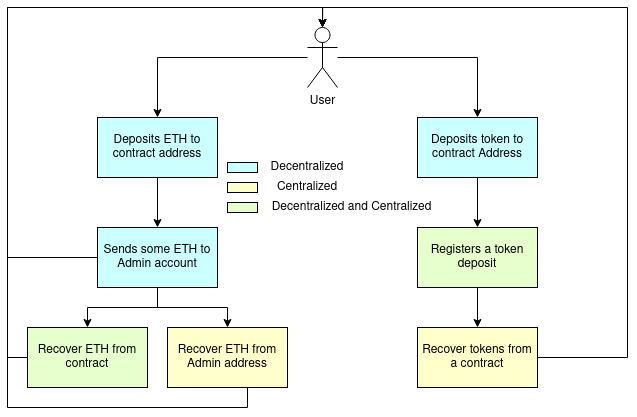

The diagram above was exported from draw.io. Its source (the exported page's mxGraphModel, read from the mxfile embedded in the PNG):
<mxGraphModel dx="1588" dy="2046" grid="1" gridSize="10" guides="1" tooltips="1" connect="1" arrows="1" fold="1" page="1" pageScale="1" pageWidth="850" pageHeight="1100" math="0" shadow="0">
  <root>
    <mxCell id="0" />
    <mxCell id="1" parent="0" />
    <mxCell id="5uh116Tk7WLw6z8wb5AQ-7" style="edgeStyle=orthogonalEdgeStyle;rounded=0;orthogonalLoop=1;jettySize=auto;html=1;exitX=0.5;exitY=1;exitDx=0;exitDy=0;" edge="1" parent="1" source="5uh116Tk7WLw6z8wb5AQ-1" target="5uh116Tk7WLw6z8wb5AQ-6">
      <mxGeometry relative="1" as="geometry" />
    </mxCell>
    <mxCell id="5uh116Tk7WLw6z8wb5AQ-1" value="Deposits ETH to contract address" style="rounded=0;whiteSpace=wrap;html=1;fillColor=#CCFFFF;" vertex="1" parent="1">
      <mxGeometry x="160" y="100" width="120" height="60" as="geometry" />
    </mxCell>
    <mxCell id="5uh116Tk7WLw6z8wb5AQ-3" style="edgeStyle=orthogonalEdgeStyle;rounded=0;orthogonalLoop=1;jettySize=auto;html=1;entryX=0.5;entryY=0;entryDx=0;entryDy=0;" edge="1" parent="1" source="5uh116Tk7WLw6z8wb5AQ-2" target="5uh116Tk7WLw6z8wb5AQ-1">
      <mxGeometry relative="1" as="geometry" />
    </mxCell>
    <mxCell id="5uh116Tk7WLw6z8wb5AQ-5" style="edgeStyle=orthogonalEdgeStyle;rounded=0;orthogonalLoop=1;jettySize=auto;html=1;" edge="1" parent="1" source="5uh116Tk7WLw6z8wb5AQ-2" target="5uh116Tk7WLw6z8wb5AQ-4">
      <mxGeometry relative="1" as="geometry" />
    </mxCell>
    <mxCell id="5uh116Tk7WLw6z8wb5AQ-2" value="User" style="shape=umlActor;verticalLabelPosition=bottom;verticalAlign=top;html=1;outlineConnect=0;" vertex="1" parent="1">
      <mxGeometry x="370" y="10" width="30" height="60" as="geometry" />
    </mxCell>
    <mxCell id="5uh116Tk7WLw6z8wb5AQ-9" style="edgeStyle=orthogonalEdgeStyle;rounded=0;orthogonalLoop=1;jettySize=auto;html=1;exitX=0.5;exitY=1;exitDx=0;exitDy=0;entryX=0.5;entryY=0;entryDx=0;entryDy=0;" edge="1" parent="1" source="5uh116Tk7WLw6z8wb5AQ-4" target="5uh116Tk7WLw6z8wb5AQ-8">
      <mxGeometry relative="1" as="geometry" />
    </mxCell>
    <mxCell id="5uh116Tk7WLw6z8wb5AQ-4" value="Deposits token to contract Address" style="rounded=0;whiteSpace=wrap;html=1;fillColor=#CCFFFF;" vertex="1" parent="1">
      <mxGeometry x="480" y="100" width="120" height="60" as="geometry" />
    </mxCell>
    <mxCell id="5uh116Tk7WLw6z8wb5AQ-12" style="edgeStyle=orthogonalEdgeStyle;rounded=0;orthogonalLoop=1;jettySize=auto;html=1;exitX=0.5;exitY=1;exitDx=0;exitDy=0;entryX=0.5;entryY=0;entryDx=0;entryDy=0;" edge="1" parent="1" source="5uh116Tk7WLw6z8wb5AQ-6" target="5uh116Tk7WLw6z8wb5AQ-11">
      <mxGeometry relative="1" as="geometry" />
    </mxCell>
    <mxCell id="5uh116Tk7WLw6z8wb5AQ-14" style="edgeStyle=orthogonalEdgeStyle;rounded=0;orthogonalLoop=1;jettySize=auto;html=1;exitX=0.5;exitY=1;exitDx=0;exitDy=0;" edge="1" parent="1" source="5uh116Tk7WLw6z8wb5AQ-6" target="5uh116Tk7WLw6z8wb5AQ-13">
      <mxGeometry relative="1" as="geometry" />
    </mxCell>
    <mxCell id="5uh116Tk7WLw6z8wb5AQ-17" style="edgeStyle=orthogonalEdgeStyle;rounded=0;orthogonalLoop=1;jettySize=auto;html=1;exitX=0;exitY=0.5;exitDx=0;exitDy=0;entryX=0.5;entryY=0;entryDx=0;entryDy=0;entryPerimeter=0;" edge="1" parent="1" source="5uh116Tk7WLw6z8wb5AQ-6" target="5uh116Tk7WLw6z8wb5AQ-2">
      <mxGeometry relative="1" as="geometry">
        <Array as="points">
          <mxPoint x="70" y="240" />
          <mxPoint x="70" y="-10" />
          <mxPoint x="385" y="-10" />
        </Array>
      </mxGeometry>
    </mxCell>
    <mxCell id="5uh116Tk7WLw6z8wb5AQ-6" value="Sends some ETH to Admin account" style="rounded=0;whiteSpace=wrap;html=1;fillColor=#CCFFFF;" vertex="1" parent="1">
      <mxGeometry x="160" y="210" width="120" height="60" as="geometry" />
    </mxCell>
    <mxCell id="5uh116Tk7WLw6z8wb5AQ-20" style="edgeStyle=orthogonalEdgeStyle;rounded=0;orthogonalLoop=1;jettySize=auto;html=1;exitX=0.5;exitY=1;exitDx=0;exitDy=0;entryX=0.5;entryY=0;entryDx=0;entryDy=0;" edge="1" parent="1" source="5uh116Tk7WLw6z8wb5AQ-8" target="5uh116Tk7WLw6z8wb5AQ-18">
      <mxGeometry relative="1" as="geometry" />
    </mxCell>
    <mxCell id="5uh116Tk7WLw6z8wb5AQ-8" value="Registers a token deposit" style="rounded=0;whiteSpace=wrap;html=1;fillColor=#E6FFCC;" vertex="1" parent="1">
      <mxGeometry x="480" y="210" width="120" height="60" as="geometry" />
    </mxCell>
    <mxCell id="5uh116Tk7WLw6z8wb5AQ-16" style="edgeStyle=orthogonalEdgeStyle;rounded=0;orthogonalLoop=1;jettySize=auto;html=1;exitX=0.5;exitY=1;exitDx=0;exitDy=0;entryX=0.5;entryY=0;entryDx=0;entryDy=0;entryPerimeter=0;" edge="1" parent="1" source="5uh116Tk7WLw6z8wb5AQ-11" target="5uh116Tk7WLw6z8wb5AQ-2">
      <mxGeometry relative="1" as="geometry">
        <mxPoint x="20" y="-52" as="targetPoint" />
        <Array as="points">
          <mxPoint x="310" y="370" />
          <mxPoint x="310" y="390" />
          <mxPoint x="70" y="390" />
          <mxPoint x="70" y="-10" />
          <mxPoint x="385" y="-10" />
        </Array>
      </mxGeometry>
    </mxCell>
    <mxCell id="5uh116Tk7WLw6z8wb5AQ-11" value="Recover ETH from Admin address" style="rounded=0;whiteSpace=wrap;html=1;fillColor=#FFFFCC;" vertex="1" parent="1">
      <mxGeometry x="230" y="310" width="120" height="60" as="geometry" />
    </mxCell>
    <mxCell id="5uh116Tk7WLw6z8wb5AQ-15" style="edgeStyle=orthogonalEdgeStyle;rounded=0;orthogonalLoop=1;jettySize=auto;html=1;exitX=0;exitY=0.5;exitDx=0;exitDy=0;entryX=0.5;entryY=0;entryDx=0;entryDy=0;entryPerimeter=0;" edge="1" parent="1" source="5uh116Tk7WLw6z8wb5AQ-13" target="5uh116Tk7WLw6z8wb5AQ-2">
      <mxGeometry relative="1" as="geometry" />
    </mxCell>
    <mxCell id="5uh116Tk7WLw6z8wb5AQ-13" value="Recover ETH from contract" style="rounded=0;whiteSpace=wrap;html=1;fillColor=#E6FFCC;" vertex="1" parent="1">
      <mxGeometry x="90" y="310" width="120" height="60" as="geometry" />
    </mxCell>
    <mxCell id="5uh116Tk7WLw6z8wb5AQ-22" style="edgeStyle=orthogonalEdgeStyle;rounded=0;orthogonalLoop=1;jettySize=auto;html=1;exitX=1;exitY=0.5;exitDx=0;exitDy=0;entryX=0.5;entryY=0;entryDx=0;entryDy=0;entryPerimeter=0;" edge="1" parent="1" source="5uh116Tk7WLw6z8wb5AQ-18" target="5uh116Tk7WLw6z8wb5AQ-2">
      <mxGeometry relative="1" as="geometry">
        <Array as="points">
          <mxPoint x="690" y="340" />
          <mxPoint x="690" y="-10" />
          <mxPoint x="385" y="-10" />
        </Array>
      </mxGeometry>
    </mxCell>
    <mxCell id="5uh116Tk7WLw6z8wb5AQ-18" value="Recover tokens from a contract" style="rounded=0;whiteSpace=wrap;html=1;fillColor=#FFFFCC;" vertex="1" parent="1">
      <mxGeometry x="480" y="310" width="120" height="60" as="geometry" />
    </mxCell>
    <mxCell id="5uh116Tk7WLw6z8wb5AQ-23" value="" style="rounded=0;whiteSpace=wrap;html=1;fillColor=#CCFFFF;" vertex="1" parent="1">
      <mxGeometry x="290" y="145" width="30" height="10" as="geometry" />
    </mxCell>
    <mxCell id="5uh116Tk7WLw6z8wb5AQ-24" value="Decentralized" style="text;html=1;strokeColor=none;fillColor=none;align=center;verticalAlign=middle;whiteSpace=wrap;rounded=0;" vertex="1" parent="1">
      <mxGeometry x="350" y="140" width="40" height="20" as="geometry" />
    </mxCell>
    <mxCell id="5uh116Tk7WLw6z8wb5AQ-25" style="edgeStyle=orthogonalEdgeStyle;rounded=0;orthogonalLoop=1;jettySize=auto;html=1;exitX=0.5;exitY=1;exitDx=0;exitDy=0;" edge="1" parent="1" source="5uh116Tk7WLw6z8wb5AQ-23" target="5uh116Tk7WLw6z8wb5AQ-23">
      <mxGeometry relative="1" as="geometry" />
    </mxCell>
    <mxCell id="5uh116Tk7WLw6z8wb5AQ-28" value="" style="rounded=0;whiteSpace=wrap;html=1;fillColor=#FFFFCC;" vertex="1" parent="1">
      <mxGeometry x="290" y="165" width="30" height="10" as="geometry" />
    </mxCell>
    <mxCell id="5uh116Tk7WLw6z8wb5AQ-29" value="Centralized" style="text;html=1;strokeColor=none;fillColor=none;align=center;verticalAlign=middle;whiteSpace=wrap;rounded=0;" vertex="1" parent="1">
      <mxGeometry x="350" y="160" width="40" height="20" as="geometry" />
    </mxCell>
    <mxCell id="5uh116Tk7WLw6z8wb5AQ-30" value="" style="rounded=0;whiteSpace=wrap;html=1;fillColor=#E6FFCC;" vertex="1" parent="1">
      <mxGeometry x="290" y="185" width="30" height="10" as="geometry" />
    </mxCell>
    <mxCell id="5uh116Tk7WLw6z8wb5AQ-31" value="Decentralized and Centralized" style="text;html=1;strokeColor=none;fillColor=none;align=center;verticalAlign=middle;whiteSpace=wrap;rounded=0;" vertex="1" parent="1">
      <mxGeometry x="320" y="180" width="189" height="20" as="geometry" />
    </mxCell>
  </root>
</mxGraphModel>